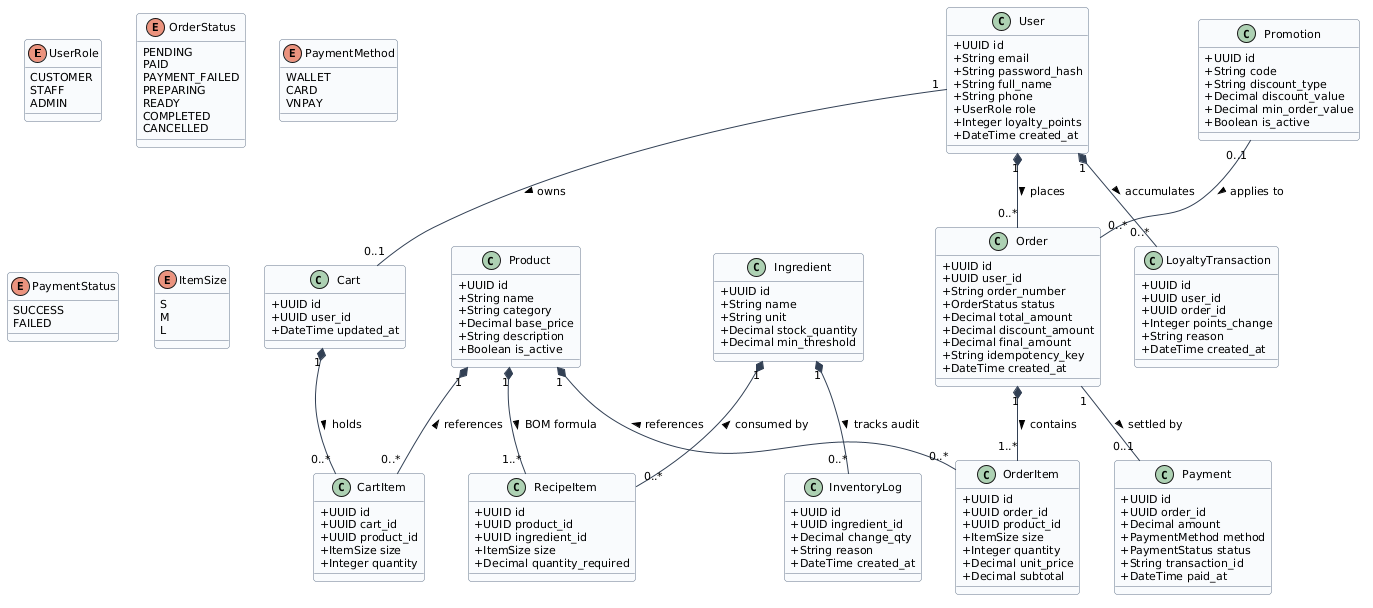

The diagram above was rendered by PlantUML. Its source (embedded in the PNG):
@startuml
skinparam defaultFontName Arial
skinparam defaultFontSize 11
skinparam classAttributeIconSize 0
skinparam shadowing false
skinparam roundcorner 6

skinparam class {
    BackgroundColor #F8FAFC
    BorderColor #64748B
    ArrowColor #334155
}

enum UserRole {
    CUSTOMER
    STAFF
    ADMIN
}

enum OrderStatus {
    PENDING
    PAID
    PAYMENT_FAILED
    PREPARING
    READY
    COMPLETED
    CANCELLED
}

enum PaymentMethod {
    WALLET
    CARD
    VNPAY
}

enum PaymentStatus {
    SUCCESS
    FAILED
}

enum ItemSize {
    S
    M
    L
}

class User {
    +UUID id
    +String email
    +String password_hash
    +String full_name
    +String phone
    +UserRole role
    +Integer loyalty_points
    +DateTime created_at
}

class Product {
    +UUID id
    +String name
    +String category
    +Decimal base_price
    +String description
    +Boolean is_active
}

class Order {
    +UUID id
    +UUID user_id
    +String order_number
    +OrderStatus status
    +Decimal total_amount
    +Decimal discount_amount
    +Decimal final_amount
    +String idempotency_key
    +DateTime created_at
}

class OrderItem {
    +UUID id
    +UUID order_id
    +UUID product_id
    +ItemSize size
    +Integer quantity
    +Decimal unit_price
    +Decimal subtotal
}

class Payment {
    +UUID id
    +UUID order_id
    +Decimal amount
    +PaymentMethod method
    +PaymentStatus status
    +String transaction_id
    +DateTime paid_at
}

class Promotion {
    +UUID id
    +String code
    +String discount_type
    +Decimal discount_value
    +Decimal min_order_value
    +Boolean is_active
}

class LoyaltyTransaction {
    +UUID id
    +UUID user_id
    +UUID order_id
    +Integer points_change
    +String reason
    +DateTime created_at
}

class Ingredient {
    +UUID id
    +String name
    +String unit
    +Decimal stock_quantity
    +Decimal min_threshold
}

class RecipeItem {
    +UUID id
    +UUID product_id
    +UUID ingredient_id
    +ItemSize size
    +Decimal quantity_required
}

class InventoryLog {
    +UUID id
    +UUID ingredient_id
    +Decimal change_qty
    +String reason
    +DateTime created_at
}

class Cart {
    +UUID id
    +UUID user_id
    +DateTime updated_at
}

class CartItem {
    +UUID id
    +UUID cart_id
    +UUID product_id
    +ItemSize size
    +Integer quantity
}

' Relationships
User "1" *-- "0..*" Order : places >
Order "1" *-- "1..*" OrderItem : contains >
Product "1" *-- "0..*" OrderItem : references <
Order "1" -- "0..1" Payment : settled by >
User "1" -- "0..1" Cart : owns >
Cart "1" *-- "0..*" CartItem : holds >
Product "1" *-- "0..*" CartItem : references <
Product "1" *-- "1..*" RecipeItem : BOM formula >
Ingredient "1" *-- "0..*" RecipeItem : consumed by <
Ingredient "1" *-- "0..*" InventoryLog : tracks audit >
User "1" *-- "0..*" LoyaltyTransaction : accumulates >
Promotion "0..1" -- "0..*" Order : applies to >
@enduml